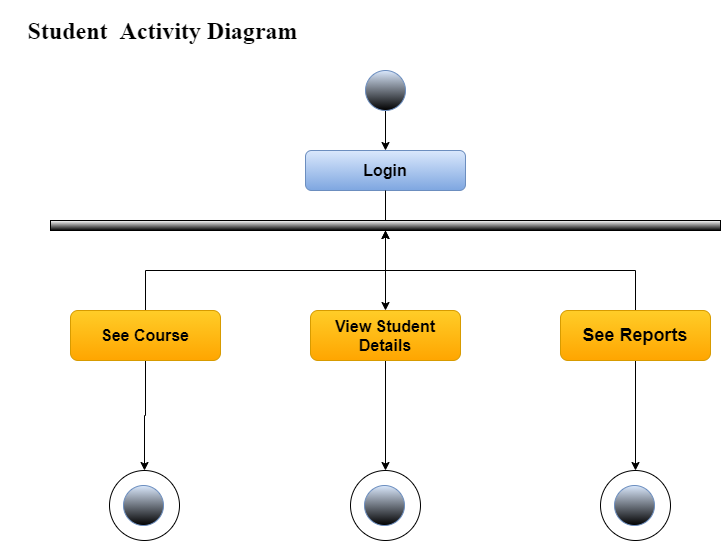

The diagram above was exported from draw.io. Its source (the exported page's mxGraphModel, read from the mxfile embedded in the PNG):
<mxGraphModel dx="536" dy="-721" grid="1" gridSize="10" guides="1" tooltips="1" connect="1" arrows="1" fold="1" page="1" pageScale="1" pageWidth="827" pageHeight="1169" math="0" shadow="0">
  <root>
    <mxCell id="0" />
    <mxCell id="1" parent="0" />
    <mxCell id="EFkGjrizNN-lwEP8bnWh-63" value="&lt;h2&gt;&lt;font style=&quot;font-size: 16px&quot;&gt;&lt;b&gt;Login&lt;/b&gt;&lt;/font&gt;&lt;/h2&gt;" style="rounded=1;whiteSpace=wrap;html=1;gradientColor=#7ea6e0;fillColor=#dae8fc;strokeColor=#6c8ebf;" vertex="1" parent="1">
      <mxGeometry x="380" y="1750" width="160" height="40" as="geometry" />
    </mxCell>
    <mxCell id="EFkGjrizNN-lwEP8bnWh-64" value="" style="edgeStyle=orthogonalEdgeStyle;rounded=0;orthogonalLoop=1;jettySize=auto;html=1;" edge="1" parent="1" source="EFkGjrizNN-lwEP8bnWh-65" target="EFkGjrizNN-lwEP8bnWh-63">
      <mxGeometry relative="1" as="geometry" />
    </mxCell>
    <mxCell id="EFkGjrizNN-lwEP8bnWh-65" value="" style="ellipse;whiteSpace=wrap;html=1;aspect=fixed;fillColor=#dae8fc;strokeColor=#6c8ebf;gradientColor=#000000;" vertex="1" parent="1">
      <mxGeometry x="440" y="1670" width="40" height="40" as="geometry" />
    </mxCell>
    <mxCell id="EFkGjrizNN-lwEP8bnWh-66" value="" style="edgeStyle=orthogonalEdgeStyle;rounded=0;orthogonalLoop=1;jettySize=auto;html=1;" edge="1" parent="1" source="EFkGjrizNN-lwEP8bnWh-67" target="EFkGjrizNN-lwEP8bnWh-73">
      <mxGeometry relative="1" as="geometry" />
    </mxCell>
    <mxCell id="EFkGjrizNN-lwEP8bnWh-67" value="" style="rounded=0;whiteSpace=wrap;html=1;gradientColor=#000000;" vertex="1" parent="1">
      <mxGeometry x="125" y="1820" width="670" height="10" as="geometry" />
    </mxCell>
    <mxCell id="EFkGjrizNN-lwEP8bnWh-68" value="" style="endArrow=none;html=1;entryX=0.5;entryY=1;entryDx=0;entryDy=0;exitX=0.5;exitY=0;exitDx=0;exitDy=0;" edge="1" parent="1" source="EFkGjrizNN-lwEP8bnWh-67" target="EFkGjrizNN-lwEP8bnWh-63">
      <mxGeometry width="50" height="50" relative="1" as="geometry">
        <mxPoint x="415" y="1860" as="sourcePoint" />
        <mxPoint x="465" y="1810" as="targetPoint" />
      </mxGeometry>
    </mxCell>
    <mxCell id="EFkGjrizNN-lwEP8bnWh-69" value="" style="edgeStyle=orthogonalEdgeStyle;rounded=0;orthogonalLoop=1;jettySize=auto;html=1;endArrow=classic;endFill=1;" edge="1" parent="1" source="EFkGjrizNN-lwEP8bnWh-71" target="EFkGjrizNN-lwEP8bnWh-67">
      <mxGeometry relative="1" as="geometry" />
    </mxCell>
    <mxCell id="EFkGjrizNN-lwEP8bnWh-70" value="" style="edgeStyle=orthogonalEdgeStyle;rounded=0;orthogonalLoop=1;jettySize=auto;html=1;endArrow=classic;endFill=1;" edge="1" parent="1" source="EFkGjrizNN-lwEP8bnWh-71" target="EFkGjrizNN-lwEP8bnWh-77">
      <mxGeometry relative="1" as="geometry" />
    </mxCell>
    <mxCell id="EFkGjrizNN-lwEP8bnWh-71" value="&lt;b&gt;&lt;font style=&quot;font-size: 16px&quot;&gt;See Course&lt;/font&gt;&lt;/b&gt;" style="rounded=1;whiteSpace=wrap;html=1;gradientColor=#ffa500;fillColor=#ffcd28;strokeColor=#d79b00;" vertex="1" parent="1">
      <mxGeometry x="145" y="1910" width="150" height="50" as="geometry" />
    </mxCell>
    <mxCell id="EFkGjrizNN-lwEP8bnWh-72" value="" style="edgeStyle=orthogonalEdgeStyle;rounded=0;orthogonalLoop=1;jettySize=auto;html=1;endArrow=classic;endFill=1;" edge="1" parent="1" source="EFkGjrizNN-lwEP8bnWh-73" target="EFkGjrizNN-lwEP8bnWh-79">
      <mxGeometry relative="1" as="geometry" />
    </mxCell>
    <mxCell id="EFkGjrizNN-lwEP8bnWh-73" value="&lt;font style=&quot;font-size: 16px&quot;&gt;&lt;b&gt;View Student Details&lt;/b&gt;&lt;/font&gt;" style="rounded=1;whiteSpace=wrap;html=1;gradientColor=#ffa500;fillColor=#ffcd28;strokeColor=#d79b00;" vertex="1" parent="1">
      <mxGeometry x="385" y="1910" width="150" height="50" as="geometry" />
    </mxCell>
    <mxCell id="EFkGjrizNN-lwEP8bnWh-74" value="" style="edgeStyle=orthogonalEdgeStyle;rounded=0;orthogonalLoop=1;jettySize=auto;html=1;endArrow=classic;endFill=1;" edge="1" parent="1" source="EFkGjrizNN-lwEP8bnWh-76" target="EFkGjrizNN-lwEP8bnWh-67">
      <mxGeometry relative="1" as="geometry" />
    </mxCell>
    <mxCell id="EFkGjrizNN-lwEP8bnWh-75" value="" style="edgeStyle=orthogonalEdgeStyle;rounded=0;orthogonalLoop=1;jettySize=auto;html=1;endArrow=classic;endFill=1;" edge="1" parent="1" source="EFkGjrizNN-lwEP8bnWh-76" target="EFkGjrizNN-lwEP8bnWh-81">
      <mxGeometry relative="1" as="geometry" />
    </mxCell>
    <mxCell id="EFkGjrizNN-lwEP8bnWh-76" value="&lt;b&gt;&lt;font style=&quot;font-size: 18px&quot;&gt;See Reports&lt;/font&gt;&lt;/b&gt;" style="rounded=1;whiteSpace=wrap;html=1;gradientColor=#ffa500;fillColor=#ffcd28;strokeColor=#d79b00;" vertex="1" parent="1">
      <mxGeometry x="635" y="1910" width="150" height="50" as="geometry" />
    </mxCell>
    <mxCell id="EFkGjrizNN-lwEP8bnWh-77" value="" style="ellipse;whiteSpace=wrap;html=1;aspect=fixed;" vertex="1" parent="1">
      <mxGeometry x="184" y="2070" width="70" height="70" as="geometry" />
    </mxCell>
    <mxCell id="EFkGjrizNN-lwEP8bnWh-78" value="" style="ellipse;whiteSpace=wrap;html=1;aspect=fixed;fillColor=#dae8fc;strokeColor=#6c8ebf;gradientColor=#000000;" vertex="1" parent="1">
      <mxGeometry x="198" y="2085" width="40" height="40" as="geometry" />
    </mxCell>
    <mxCell id="EFkGjrizNN-lwEP8bnWh-79" value="" style="ellipse;whiteSpace=wrap;html=1;aspect=fixed;" vertex="1" parent="1">
      <mxGeometry x="425" y="2070" width="70" height="70" as="geometry" />
    </mxCell>
    <mxCell id="EFkGjrizNN-lwEP8bnWh-80" value="" style="ellipse;whiteSpace=wrap;html=1;aspect=fixed;fillColor=#dae8fc;strokeColor=#6c8ebf;gradientColor=#000000;" vertex="1" parent="1">
      <mxGeometry x="439" y="2085" width="40" height="40" as="geometry" />
    </mxCell>
    <mxCell id="EFkGjrizNN-lwEP8bnWh-81" value="" style="ellipse;whiteSpace=wrap;html=1;aspect=fixed;" vertex="1" parent="1">
      <mxGeometry x="675" y="2070" width="70" height="70" as="geometry" />
    </mxCell>
    <mxCell id="EFkGjrizNN-lwEP8bnWh-82" value="" style="ellipse;whiteSpace=wrap;html=1;aspect=fixed;fillColor=#dae8fc;strokeColor=#6c8ebf;gradientColor=#000000;" vertex="1" parent="1">
      <mxGeometry x="689" y="2085" width="40" height="40" as="geometry" />
    </mxCell>
    <mxCell id="EFkGjrizNN-lwEP8bnWh-83" value="&lt;h1&gt;&lt;b&gt;&lt;font face=&quot;Times New Roman&quot;&gt;Student&amp;nbsp; Activity Diagram&lt;/font&gt;&lt;/b&gt;&lt;/h1&gt;" style="text;html=1;strokeColor=none;fillColor=none;align=center;verticalAlign=middle;whiteSpace=wrap;rounded=0;" vertex="1" parent="1">
      <mxGeometry x="75" y="1600" width="325" height="60" as="geometry" />
    </mxCell>
  </root>
</mxGraphModel>